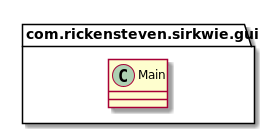

The diagram above was rendered by PlantUML. Its source (embedded in the PNG):
@startuml

package com.rickensteven.sirkwie.gui {
    class Main {

    }
}

@enduml